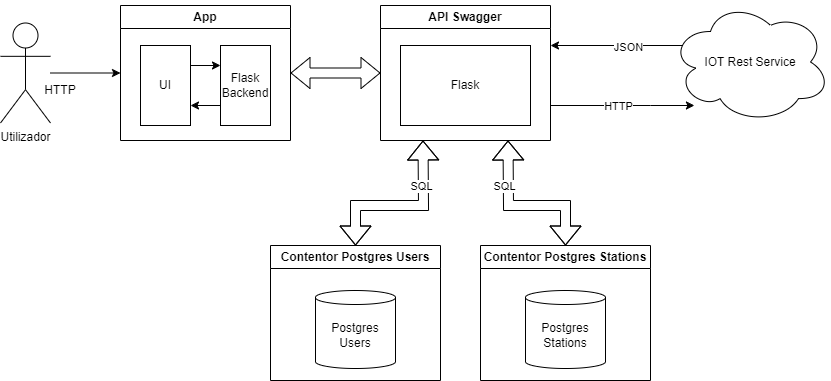

The diagram above was exported from draw.io. Its source (the exported page's mxGraphModel, read from the mxfile embedded in the PNG):
<mxGraphModel dx="1434" dy="836" grid="1" gridSize="10" guides="1" tooltips="1" connect="1" arrows="1" fold="1" page="1" pageScale="1" pageWidth="827" pageHeight="1169" math="0" shadow="0">
  <root>
    <mxCell id="0" />
    <mxCell id="1" parent="0" />
    <mxCell id="UJdAEZgNhqXL31GI8Idm-6" style="edgeStyle=orthogonalEdgeStyle;rounded=0;orthogonalLoop=1;jettySize=auto;html=1;entryX=0;entryY=0.5;entryDx=0;entryDy=0;" parent="1" source="UJdAEZgNhqXL31GI8Idm-2" target="UJdAEZgNhqXL31GI8Idm-5" edge="1">
      <mxGeometry relative="1" as="geometry" />
    </mxCell>
    <mxCell id="UJdAEZgNhqXL31GI8Idm-2" value="Utilizador" style="shape=umlActor;verticalLabelPosition=bottom;verticalAlign=top;html=1;outlineConnect=0;" parent="1" vertex="1">
      <mxGeometry x="40" y="137.5" width="50" height="100" as="geometry" />
    </mxCell>
    <mxCell id="UJdAEZgNhqXL31GI8Idm-5" value="App" style="swimlane;whiteSpace=wrap;html=1;" parent="1" vertex="1">
      <mxGeometry x="160" y="120" width="170" height="135" as="geometry">
        <mxRectangle x="140" y="120" width="130" height="30" as="alternateBounds" />
      </mxGeometry>
    </mxCell>
    <mxCell id="jw7Sf-fXYtuoee-Om0cI-9" style="edgeStyle=orthogonalEdgeStyle;rounded=0;orthogonalLoop=1;jettySize=auto;html=1;exitX=1;exitY=0.25;exitDx=0;exitDy=0;entryX=0;entryY=0.25;entryDx=0;entryDy=0;" parent="UJdAEZgNhqXL31GI8Idm-5" source="jw7Sf-fXYtuoee-Om0cI-7" target="jw7Sf-fXYtuoee-Om0cI-8" edge="1">
      <mxGeometry relative="1" as="geometry" />
    </mxCell>
    <mxCell id="jw7Sf-fXYtuoee-Om0cI-7" value="UI" style="rounded=0;whiteSpace=wrap;html=1;" parent="UJdAEZgNhqXL31GI8Idm-5" vertex="1">
      <mxGeometry x="20" y="40" width="50" height="80" as="geometry" />
    </mxCell>
    <mxCell id="jw7Sf-fXYtuoee-Om0cI-12" style="edgeStyle=orthogonalEdgeStyle;rounded=0;orthogonalLoop=1;jettySize=auto;html=1;exitX=0;exitY=0.75;exitDx=0;exitDy=0;" parent="UJdAEZgNhqXL31GI8Idm-5" source="jw7Sf-fXYtuoee-Om0cI-8" edge="1">
      <mxGeometry relative="1" as="geometry">
        <mxPoint x="70" y="100" as="targetPoint" />
      </mxGeometry>
    </mxCell>
    <mxCell id="jw7Sf-fXYtuoee-Om0cI-8" value="Flask Backend" style="rounded=0;whiteSpace=wrap;html=1;" parent="UJdAEZgNhqXL31GI8Idm-5" vertex="1">
      <mxGeometry x="100" y="40" width="50" height="80" as="geometry" />
    </mxCell>
    <mxCell id="UJdAEZgNhqXL31GI8Idm-13" value="HTTP" style="text;html=1;align=center;verticalAlign=middle;whiteSpace=wrap;rounded=0;" parent="1" vertex="1">
      <mxGeometry x="70" y="190" width="60" height="30" as="geometry" />
    </mxCell>
    <mxCell id="beS_k4wiMkPXSPPTJepD-2" style="edgeStyle=orthogonalEdgeStyle;rounded=0;orthogonalLoop=1;jettySize=auto;html=1;" edge="1" parent="1" source="jw7Sf-fXYtuoee-Om0cI-13" target="beS_k4wiMkPXSPPTJepD-1">
      <mxGeometry relative="1" as="geometry">
        <Array as="points">
          <mxPoint x="690" y="220" />
          <mxPoint x="690" y="220" />
        </Array>
      </mxGeometry>
    </mxCell>
    <mxCell id="beS_k4wiMkPXSPPTJepD-5" value="HTTP" style="edgeLabel;html=1;align=center;verticalAlign=middle;resizable=0;points=[];" vertex="1" connectable="0" parent="beS_k4wiMkPXSPPTJepD-2">
      <mxGeometry x="0.2435" relative="1" as="geometry">
        <mxPoint x="-22" as="offset" />
      </mxGeometry>
    </mxCell>
    <mxCell id="jw7Sf-fXYtuoee-Om0cI-13" value="API Swagger" style="swimlane;whiteSpace=wrap;html=1;" parent="1" vertex="1">
      <mxGeometry x="420" y="120" width="170" height="135" as="geometry">
        <mxRectangle x="140" y="120" width="130" height="30" as="alternateBounds" />
      </mxGeometry>
    </mxCell>
    <mxCell id="jw7Sf-fXYtuoee-Om0cI-17" value="Flask" style="rounded=0;whiteSpace=wrap;html=1;" parent="jw7Sf-fXYtuoee-Om0cI-13" vertex="1">
      <mxGeometry x="20" y="40" width="130" height="80" as="geometry" />
    </mxCell>
    <mxCell id="jw7Sf-fXYtuoee-Om0cI-18" value="" style="shape=flexArrow;endArrow=classic;startArrow=classic;html=1;rounded=0;entryX=0;entryY=0.5;entryDx=0;entryDy=0;exitX=1;exitY=0.5;exitDx=0;exitDy=0;" parent="1" source="UJdAEZgNhqXL31GI8Idm-5" target="jw7Sf-fXYtuoee-Om0cI-13" edge="1">
      <mxGeometry width="100" height="100" relative="1" as="geometry">
        <mxPoint x="240" y="330" as="sourcePoint" />
        <mxPoint x="340" y="230" as="targetPoint" />
      </mxGeometry>
    </mxCell>
    <mxCell id="jw7Sf-fXYtuoee-Om0cI-19" value="Contentor Postgres Users" style="swimlane;whiteSpace=wrap;html=1;" parent="1" vertex="1">
      <mxGeometry x="310" y="360" width="170" height="135" as="geometry">
        <mxRectangle x="140" y="120" width="130" height="30" as="alternateBounds" />
      </mxGeometry>
    </mxCell>
    <mxCell id="UJdAEZgNhqXL31GI8Idm-8" value="Postgres Users" style="shape=cylinder3;whiteSpace=wrap;html=1;boundedLbl=1;backgroundOutline=1;size=7;" parent="jw7Sf-fXYtuoee-Om0cI-19" vertex="1">
      <mxGeometry x="45" y="45" width="80" height="78" as="geometry" />
    </mxCell>
    <mxCell id="jw7Sf-fXYtuoee-Om0cI-24" value="Contentor Postgres Stations" style="swimlane;whiteSpace=wrap;html=1;" parent="1" vertex="1">
      <mxGeometry x="520" y="360" width="170" height="135" as="geometry">
        <mxRectangle x="140" y="120" width="130" height="30" as="alternateBounds" />
      </mxGeometry>
    </mxCell>
    <mxCell id="jw7Sf-fXYtuoee-Om0cI-25" value="Postgres Stations" style="shape=cylinder3;whiteSpace=wrap;html=1;boundedLbl=1;backgroundOutline=1;size=7;" parent="jw7Sf-fXYtuoee-Om0cI-24" vertex="1">
      <mxGeometry x="45" y="45" width="80" height="78" as="geometry" />
    </mxCell>
    <mxCell id="jw7Sf-fXYtuoee-Om0cI-26" value="" style="shape=flexArrow;endArrow=classic;startArrow=classic;html=1;rounded=0;entryX=0.25;entryY=1;entryDx=0;entryDy=0;exitX=0.5;exitY=0;exitDx=0;exitDy=0;" parent="1" source="jw7Sf-fXYtuoee-Om0cI-19" target="jw7Sf-fXYtuoee-Om0cI-13" edge="1">
      <mxGeometry width="100" height="100" relative="1" as="geometry">
        <mxPoint x="340" y="198" as="sourcePoint" />
        <mxPoint x="430" y="198" as="targetPoint" />
        <Array as="points">
          <mxPoint x="395" y="320" />
          <mxPoint x="463" y="320" />
        </Array>
      </mxGeometry>
    </mxCell>
    <mxCell id="jw7Sf-fXYtuoee-Om0cI-27" value="SQL" style="edgeLabel;html=1;align=center;verticalAlign=middle;resizable=0;points=[];" parent="jw7Sf-fXYtuoee-Om0cI-26" vertex="1" connectable="0">
      <mxGeometry x="-0.0405" relative="1" as="geometry">
        <mxPoint x="22" y="-20" as="offset" />
      </mxGeometry>
    </mxCell>
    <mxCell id="jw7Sf-fXYtuoee-Om0cI-28" value="" style="shape=flexArrow;endArrow=classic;startArrow=classic;html=1;rounded=0;entryX=0.75;entryY=1;entryDx=0;entryDy=0;exitX=0.5;exitY=0;exitDx=0;exitDy=0;" parent="1" source="jw7Sf-fXYtuoee-Om0cI-24" target="jw7Sf-fXYtuoee-Om0cI-13" edge="1">
      <mxGeometry width="100" height="100" relative="1" as="geometry">
        <mxPoint x="405" y="370" as="sourcePoint" />
        <mxPoint x="473" y="265" as="targetPoint" />
        <Array as="points">
          <mxPoint x="605" y="320" />
          <mxPoint x="548" y="320" />
        </Array>
      </mxGeometry>
    </mxCell>
    <mxCell id="jw7Sf-fXYtuoee-Om0cI-29" value="SQL" style="edgeLabel;html=1;align=center;verticalAlign=middle;resizable=0;points=[];" parent="jw7Sf-fXYtuoee-Om0cI-28" vertex="1" connectable="0">
      <mxGeometry x="-0.0405" relative="1" as="geometry">
        <mxPoint x="-24" y="-20" as="offset" />
      </mxGeometry>
    </mxCell>
    <mxCell id="beS_k4wiMkPXSPPTJepD-3" style="edgeStyle=orthogonalEdgeStyle;rounded=0;orthogonalLoop=1;jettySize=auto;html=1;exitX=0.25;exitY=0.25;exitDx=0;exitDy=0;exitPerimeter=0;" edge="1" parent="1" source="beS_k4wiMkPXSPPTJepD-1">
      <mxGeometry relative="1" as="geometry">
        <mxPoint x="590" y="160" as="targetPoint" />
        <Array as="points">
          <mxPoint x="750" y="160" />
        </Array>
      </mxGeometry>
    </mxCell>
    <mxCell id="beS_k4wiMkPXSPPTJepD-4" value="JSON" style="edgeLabel;html=1;align=center;verticalAlign=middle;resizable=0;points=[];" vertex="1" connectable="0" parent="beS_k4wiMkPXSPPTJepD-3">
      <mxGeometry x="0.1143" y="1" relative="1" as="geometry">
        <mxPoint as="offset" />
      </mxGeometry>
    </mxCell>
    <mxCell id="beS_k4wiMkPXSPPTJepD-1" value="IOT Rest Service" style="ellipse;shape=cloud;whiteSpace=wrap;html=1;" vertex="1" parent="1">
      <mxGeometry x="710" y="115.5" width="160" height="122" as="geometry" />
    </mxCell>
  </root>
</mxGraphModel>